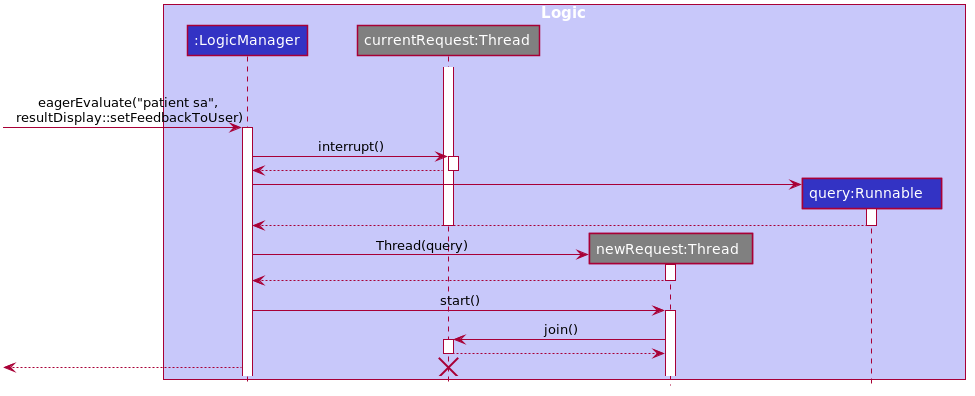

The diagram above was rendered by PlantUML. Its source (embedded in the PNG):
@startuml








skinparam BackgroundColor #FFFFFFF

skinparam Shadowing false

skinparam Class {
    FontColor #FFFFFF
    BorderThickness 1
    BorderColor #FFFFFF
    StereotypeFontColor #FFFFFF
    FontName Arial
}

skinparam Actor {
    BorderColor #000000
    Color #000000
    FontName Arial
}

skinparam Sequence {
    MessageAlign center
    BoxFontSize 15
    BoxPadding 0
    BoxFontColor #FFFFFF
    FontName Arial
}

skinparam Participant {
    FontColor #FFFFFFF
    Padding 20
}

skinparam MinClassWidth 100
skinparam ParticipantPadding 20
skinparam Shadowing false
skinparam DefaultTextAlignment center
skinparam packageStyle Rectangle

hide footbox
hide members
hide circle

box Logic #C8C8FA
participant ":LogicManager   " as LogicManager #3333C4
participant "currentRequest:Thread     " as Thread1 #Grey
participant "newRequest:Thread     " as Thread2 #Grey
participant "query:Runnable      " as Runnable #3333C4
end box

activate Thread1

opt #Orange commandText not blank
[-> LogicManager : eagerEvaluate("patient sa",\nresultDisplay::setFeedbackToUser)
activate LogicManager

LogicManager -> Thread1 : interrupt()
activate Thread1
Thread1 --> LogicManager
deactivate Thread1

create Runnable
LogicManager -> Runnable
activate Runnable
LogicManager <-- Runnable
deactivate Runnable


deactivate Thread1
create Thread2
LogicManager -> Thread2 : Thread(query)


activate Thread2

LogicManager <-- Thread2


deactivate Thread2

LogicManager -> Thread2 : start()
activate Thread2

Thread2 -> Thread1 : join()
activate Thread1
Thread2 <-- Thread1
deactivate Thread1

[<-- LogicManager
destroy Thread1
@enduml